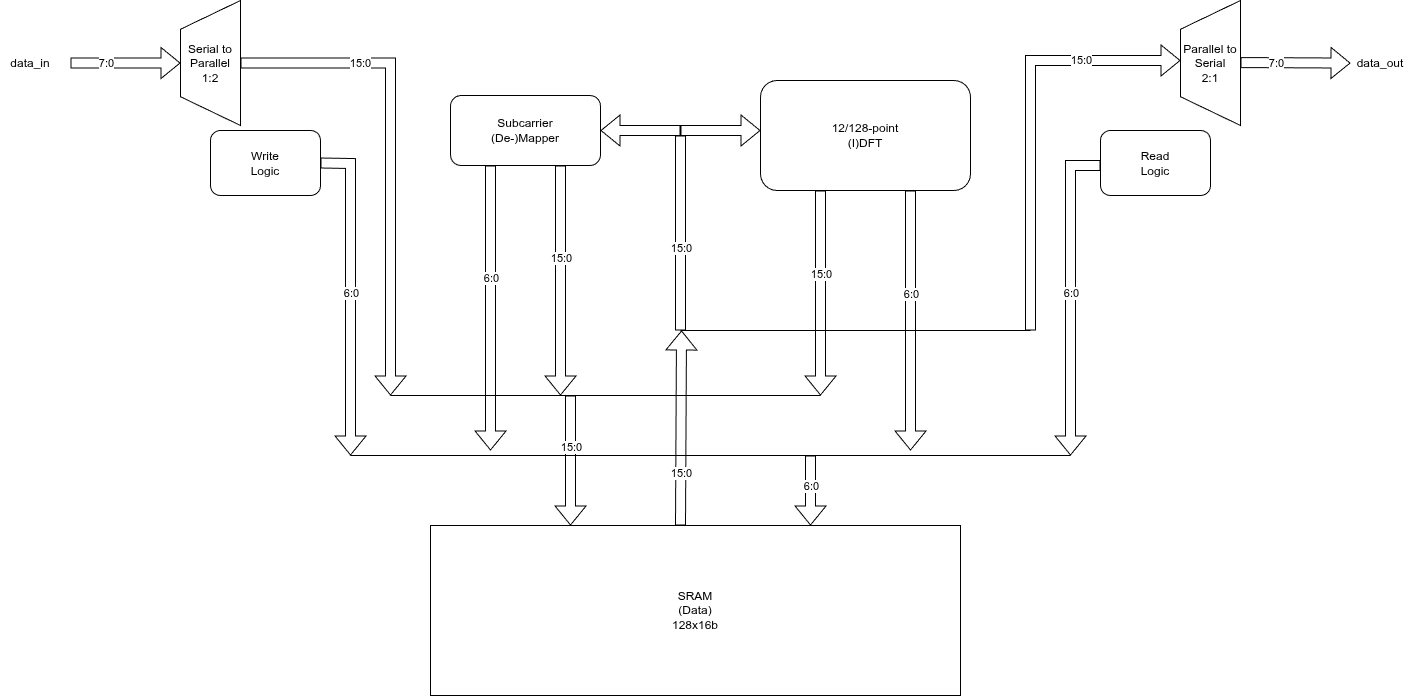

The diagram above was exported from draw.io. Its source (the exported page's mxGraphModel, read from the mxfile embedded in the PNG):
<mxGraphModel dx="1376" dy="1937" grid="1" gridSize="10" guides="1" tooltips="1" connect="1" arrows="1" fold="1" page="1" pageScale="1" pageWidth="850" pageHeight="1100" math="0" shadow="0">
  <root>
    <mxCell id="TWSaW1hXA9wtCyvSfANC-0" />
    <mxCell id="TWSaW1hXA9wtCyvSfANC-1" parent="TWSaW1hXA9wtCyvSfANC-0" />
    <mxCell id="TWSaW1hXA9wtCyvSfANC-2" parent="TWSaW1hXA9wtCyvSfANC-1" style="rounded=0;whiteSpace=wrap;html=1;direction=north;" value="SRAM&lt;br&gt;(Data)&lt;br&gt;&lt;div&gt;128x16b&lt;/div&gt;" vertex="1">
      <mxGeometry height="170" width="530" x="600" y="395" as="geometry" />
    </mxCell>
    <mxCell id="TWSaW1hXA9wtCyvSfANC-3" edge="1" parent="TWSaW1hXA9wtCyvSfANC-1" style="shape=flexArrow;endArrow=classic;html=1;rounded=0;" value="">
      <mxGeometry height="50" relative="1" width="50" as="geometry">
        <mxPoint x="850" y="395" as="sourcePoint" />
        <mxPoint x="851" y="200" as="targetPoint" />
      </mxGeometry>
    </mxCell>
    <mxCell id="TWSaW1hXA9wtCyvSfANC-4" connectable="0" parent="TWSaW1hXA9wtCyvSfANC-3" style="edgeLabel;html=1;align=center;verticalAlign=middle;resizable=0;points=[];" value="15:0" vertex="1">
      <mxGeometry relative="1" x="-0.2819" y="1" as="geometry">
        <mxPoint x="1" y="18" as="offset" />
      </mxGeometry>
    </mxCell>
    <mxCell id="TWSaW1hXA9wtCyvSfANC-5" edge="1" parent="TWSaW1hXA9wtCyvSfANC-1" style="shape=flexArrow;endArrow=classic;html=1;rounded=0;entryX=1.014;entryY=0.805;entryDx=0;entryDy=0;entryPerimeter=0;" value="">
      <mxGeometry height="50" relative="1" width="50" as="geometry">
        <mxPoint x="980" y="325" as="sourcePoint" />
        <mxPoint x="980" y="394.9999999999999" as="targetPoint" />
      </mxGeometry>
    </mxCell>
    <mxCell id="TWSaW1hXA9wtCyvSfANC-6" connectable="0" parent="TWSaW1hXA9wtCyvSfANC-5" style="edgeLabel;html=1;align=center;verticalAlign=middle;resizable=0;points=[];" value="6:0" vertex="1">
      <mxGeometry relative="1" x="-0.2819" y="1" as="geometry">
        <mxPoint x="-1" y="5" as="offset" />
      </mxGeometry>
    </mxCell>
    <mxCell id="TWSaW1hXA9wtCyvSfANC-7" edge="1" parent="TWSaW1hXA9wtCyvSfANC-1" style="shape=flexArrow;endArrow=classic;html=1;rounded=0;" value="">
      <mxGeometry height="50" relative="1" width="50" as="geometry">
        <mxPoint x="740" y="265" as="sourcePoint" />
        <mxPoint x="740" y="395" as="targetPoint" />
      </mxGeometry>
    </mxCell>
    <mxCell id="TWSaW1hXA9wtCyvSfANC-8" connectable="0" parent="TWSaW1hXA9wtCyvSfANC-7" style="edgeLabel;html=1;align=center;verticalAlign=middle;resizable=0;points=[];" value="15:0" vertex="1">
      <mxGeometry relative="1" x="-0.2819" y="1" as="geometry">
        <mxPoint x="-1" y="5" as="offset" />
      </mxGeometry>
    </mxCell>
    <mxCell id="TWSaW1hXA9wtCyvSfANC-9" edge="1" parent="TWSaW1hXA9wtCyvSfANC-1" style="endArrow=none;html=1;rounded=0;" value="">
      <mxGeometry height="50" relative="1" width="50" as="geometry">
        <mxPoint x="520" y="325" as="sourcePoint" />
        <mxPoint x="1240" y="325" as="targetPoint" />
      </mxGeometry>
    </mxCell>
    <mxCell id="TWSaW1hXA9wtCyvSfANC-10" edge="1" parent="TWSaW1hXA9wtCyvSfANC-1" style="endArrow=none;html=1;rounded=0;" value="">
      <mxGeometry height="50" relative="1" width="50" as="geometry">
        <mxPoint x="560" y="265" as="sourcePoint" />
        <mxPoint x="990" y="265" as="targetPoint" />
      </mxGeometry>
    </mxCell>
    <mxCell id="TWSaW1hXA9wtCyvSfANC-11" edge="1" parent="TWSaW1hXA9wtCyvSfANC-1" style="endArrow=none;html=1;rounded=0;" value="">
      <mxGeometry height="50" relative="1" width="50" as="geometry">
        <mxPoint x="850" y="200" as="sourcePoint" />
        <mxPoint x="1200" y="200" as="targetPoint" />
      </mxGeometry>
    </mxCell>
    <mxCell id="TWSaW1hXA9wtCyvSfANC-12" parent="TWSaW1hXA9wtCyvSfANC-1" style="rounded=1;whiteSpace=wrap;html=1;" value="12/128-point&lt;div&gt;(I)DFT&lt;/div&gt;" vertex="1">
      <mxGeometry height="110" width="210" x="930" y="-50" as="geometry" />
    </mxCell>
    <mxCell id="TWSaW1hXA9wtCyvSfANC-13" edge="1" parent="TWSaW1hXA9wtCyvSfANC-1" style="shape=flexArrow;endArrow=classic;html=1;rounded=0;exitX=0.5;exitY=1;exitDx=0;exitDy=0;" value="">
      <mxGeometry height="50" relative="1" width="50" as="geometry">
        <mxPoint x="990.0000000000002" y="59.99999999999977" as="sourcePoint" />
        <mxPoint x="990" y="265" as="targetPoint" />
      </mxGeometry>
    </mxCell>
    <mxCell id="TWSaW1hXA9wtCyvSfANC-14" connectable="0" parent="TWSaW1hXA9wtCyvSfANC-13" style="edgeLabel;html=1;align=center;verticalAlign=middle;resizable=0;points=[];" value="15:0" vertex="1">
      <mxGeometry relative="1" x="-0.2819" y="1" as="geometry">
        <mxPoint x="-1" y="10" as="offset" />
      </mxGeometry>
    </mxCell>
    <mxCell id="TWSaW1hXA9wtCyvSfANC-16" parent="TWSaW1hXA9wtCyvSfANC-1" style="rounded=1;whiteSpace=wrap;html=1;" value="Subcarrier &lt;br&gt;(De-)Mapper" vertex="1">
      <mxGeometry height="70" width="150" x="620" y="-35" as="geometry" />
    </mxCell>
    <mxCell id="TWSaW1hXA9wtCyvSfANC-21" edge="1" parent="TWSaW1hXA9wtCyvSfANC-1" style="shape=flexArrow;endArrow=classic;html=1;rounded=0;exitX=0.5;exitY=1;exitDx=0;exitDy=0;" value="">
      <mxGeometry height="50" relative="1" width="50" as="geometry">
        <mxPoint x="730" y="34.99999999999977" as="sourcePoint" />
        <mxPoint x="730" y="265" as="targetPoint" />
      </mxGeometry>
    </mxCell>
    <mxCell id="TWSaW1hXA9wtCyvSfANC-22" connectable="0" parent="TWSaW1hXA9wtCyvSfANC-21" style="edgeLabel;html=1;align=center;verticalAlign=middle;resizable=0;points=[];" value="15:0" vertex="1">
      <mxGeometry relative="1" x="-0.2819" y="1" as="geometry">
        <mxPoint x="-1" y="10" as="offset" />
      </mxGeometry>
    </mxCell>
    <mxCell id="TWSaW1hXA9wtCyvSfANC-26" edge="1" parent="TWSaW1hXA9wtCyvSfANC-1" source="TWSaW1hXA9wtCyvSfANC-28" style="shape=flexArrow;endArrow=classic;html=1;rounded=0;exitX=1;exitY=0.5;exitDx=0;exitDy=0;" value="">
      <mxGeometry height="50" relative="1" width="50" as="geometry">
        <Array as="points">
          <mxPoint x="520" y="33" />
        </Array>
        <mxPoint x="521.0499999999997" y="30" as="sourcePoint" />
        <mxPoint x="520" y="325" as="targetPoint" />
      </mxGeometry>
    </mxCell>
    <mxCell id="TWSaW1hXA9wtCyvSfANC-27" connectable="0" parent="TWSaW1hXA9wtCyvSfANC-26" style="edgeLabel;html=1;align=center;verticalAlign=middle;resizable=0;points=[];" value="6:0" vertex="1">
      <mxGeometry relative="1" x="-0.2819" y="1" as="geometry">
        <mxPoint x="-1" y="43" as="offset" />
      </mxGeometry>
    </mxCell>
    <mxCell id="TWSaW1hXA9wtCyvSfANC-28" parent="TWSaW1hXA9wtCyvSfANC-1" style="rounded=1;whiteSpace=wrap;html=1;" value="Write&lt;br&gt;Logic" vertex="1">
      <mxGeometry height="65" width="110" x="380" as="geometry" />
    </mxCell>
    <mxCell id="TWSaW1hXA9wtCyvSfANC-31" edge="1" parent="TWSaW1hXA9wtCyvSfANC-1" style="shape=flexArrow;endArrow=classic;html=1;rounded=0;exitX=1;exitY=0.5;exitDx=0;exitDy=0;" value="">
      <mxGeometry height="50" relative="1" width="50" as="geometry">
        <Array as="points">
          <mxPoint x="560" y="-67.5" />
        </Array>
        <mxPoint x="410" y="-67.5" as="sourcePoint" />
        <mxPoint x="560" y="265" as="targetPoint" />
      </mxGeometry>
    </mxCell>
    <mxCell id="TWSaW1hXA9wtCyvSfANC-32" connectable="0" parent="TWSaW1hXA9wtCyvSfANC-31" style="edgeLabel;html=1;align=center;verticalAlign=middle;resizable=0;points=[];" value="15:0" vertex="1">
      <mxGeometry relative="1" x="-0.2819" y="1" as="geometry">
        <mxPoint x="-32" y="-24" as="offset" />
      </mxGeometry>
    </mxCell>
    <mxCell id="TWSaW1hXA9wtCyvSfANC-74" parent="TWSaW1hXA9wtCyvSfANC-1" style="verticalLabelPosition=middle;verticalAlign=middle;html=1;shape=trapezoid;perimeter=trapezoidPerimeter;whiteSpace=wrap;size=0.23;arcSize=10;flipV=0;labelPosition=center;align=center;flipH=0;direction=north;" value="Serial to Parallel&lt;br&gt;1:2" vertex="1">
      <mxGeometry height="125" width="60" x="350" y="-130" as="geometry" />
    </mxCell>
    <mxCell id="TWSaW1hXA9wtCyvSfANC-75" edge="1" parent="TWSaW1hXA9wtCyvSfANC-1" style="shape=flexArrow;endArrow=classic;html=1;rounded=0;entryX=0.5;entryY=0;entryDx=0;entryDy=0;" target="TWSaW1hXA9wtCyvSfANC-74" value="">
      <mxGeometry height="50" relative="1" width="50" as="geometry">
        <Array as="points" />
        <mxPoint x="240" y="-67.5" as="sourcePoint" />
        <mxPoint x="310" y="-72.5" as="targetPoint" />
      </mxGeometry>
    </mxCell>
    <mxCell id="TWSaW1hXA9wtCyvSfANC-76" connectable="0" parent="TWSaW1hXA9wtCyvSfANC-75" style="edgeLabel;html=1;align=center;verticalAlign=middle;resizable=0;points=[];" value="7:0" vertex="1">
      <mxGeometry relative="1" x="0.3435" y="1" as="geometry">
        <mxPoint x="-38" y="1" as="offset" />
      </mxGeometry>
    </mxCell>
    <mxCell id="u9HnhNd3AA73stGe6Bkp-0" parent="TWSaW1hXA9wtCyvSfANC-1" style="text;html=1;whiteSpace=wrap;strokeColor=none;fillColor=none;align=center;verticalAlign=middle;rounded=0;" value="data_in" vertex="1">
      <mxGeometry height="30" width="60" x="170" y="-82.5" as="geometry" />
    </mxCell>
    <mxCell id="u9HnhNd3AA73stGe6Bkp-3" parent="TWSaW1hXA9wtCyvSfANC-1" style="rounded=1;whiteSpace=wrap;html=1;" value="Read&lt;br&gt;Logic" vertex="1">
      <mxGeometry height="65" width="110" x="1270" as="geometry" />
    </mxCell>
    <mxCell id="u9HnhNd3AA73stGe6Bkp-4" edge="1" parent="TWSaW1hXA9wtCyvSfANC-1" style="shape=flexArrow;endArrow=classic;html=1;rounded=0;" value="">
      <mxGeometry height="50" relative="1" width="50" as="geometry">
        <Array as="points">
          <mxPoint x="1200" y="-70" />
        </Array>
        <mxPoint x="1200" y="200" as="sourcePoint" />
        <mxPoint x="1350" y="-70" as="targetPoint" />
      </mxGeometry>
    </mxCell>
    <mxCell id="u9HnhNd3AA73stGe6Bkp-5" connectable="0" parent="u9HnhNd3AA73stGe6Bkp-4" style="edgeLabel;html=1;align=center;verticalAlign=middle;resizable=0;points=[];" value="15:0" vertex="1">
      <mxGeometry relative="1" x="-0.2819" y="1" as="geometry">
        <mxPoint x="51" y="-120" as="offset" />
      </mxGeometry>
    </mxCell>
    <mxCell id="u9HnhNd3AA73stGe6Bkp-6" parent="TWSaW1hXA9wtCyvSfANC-1" style="verticalLabelPosition=middle;verticalAlign=middle;html=1;shape=trapezoid;perimeter=trapezoidPerimeter;whiteSpace=wrap;size=0.23;arcSize=10;flipV=0;labelPosition=center;align=center;flipH=0;direction=north;" value="Parallel to Serial&lt;br&gt;2:1" vertex="1">
      <mxGeometry height="125" width="60" x="1350" y="-130" as="geometry" />
    </mxCell>
    <mxCell id="u9HnhNd3AA73stGe6Bkp-9" parent="TWSaW1hXA9wtCyvSfANC-1" style="text;html=1;whiteSpace=wrap;strokeColor=none;fillColor=none;align=center;verticalAlign=middle;rounded=0;" value="data_out" vertex="1">
      <mxGeometry height="30" width="60" x="1520" y="-82.5" as="geometry" />
    </mxCell>
    <mxCell id="R5OVMtZeb_LFHIEc-lPt-0" edge="1" parent="TWSaW1hXA9wtCyvSfANC-1" style="shape=flexArrow;endArrow=classic;html=1;rounded=0;exitX=1;exitY=0.5;exitDx=0;exitDy=0;" value="">
      <mxGeometry height="50" relative="1" width="50" as="geometry">
        <Array as="points">
          <mxPoint x="1240" y="35" />
        </Array>
        <mxPoint x="1270" y="35" as="sourcePoint" />
        <mxPoint x="1240" y="325" as="targetPoint" />
      </mxGeometry>
    </mxCell>
    <mxCell id="R5OVMtZeb_LFHIEc-lPt-1" connectable="0" parent="R5OVMtZeb_LFHIEc-lPt-0" style="edgeLabel;html=1;align=center;verticalAlign=middle;resizable=0;points=[];" value="6:0" vertex="1">
      <mxGeometry relative="1" x="-0.2819" y="1" as="geometry">
        <mxPoint x="-1" y="43" as="offset" />
      </mxGeometry>
    </mxCell>
    <mxCell id="zEmlaYhSjtShTmsP1IFJ-2" edge="1" parent="TWSaW1hXA9wtCyvSfANC-1" style="shape=flexArrow;endArrow=none;html=1;rounded=0;endFill=0;" value="">
      <mxGeometry height="50" relative="1" width="50" as="geometry">
        <mxPoint x="850" y="200" as="sourcePoint" />
        <mxPoint x="850" y="5" as="targetPoint" />
      </mxGeometry>
    </mxCell>
    <mxCell id="zEmlaYhSjtShTmsP1IFJ-3" connectable="0" parent="zEmlaYhSjtShTmsP1IFJ-2" style="edgeLabel;html=1;align=center;verticalAlign=middle;resizable=0;points=[];" value="15:0" vertex="1">
      <mxGeometry relative="1" x="-0.2819" y="1" as="geometry">
        <mxPoint x="1" y="-12" as="offset" />
      </mxGeometry>
    </mxCell>
    <mxCell id="BalicDA7T37sgdtUO8yd-1" edge="1" parent="TWSaW1hXA9wtCyvSfANC-1" style="shape=flexArrow;endArrow=classic;html=1;rounded=0;entryX=1;entryY=0.5;entryDx=0;entryDy=0;" value="">
      <mxGeometry height="50" relative="1" width="50" as="geometry">
        <Array as="points">
          <mxPoint x="930" />
        </Array>
        <mxPoint x="850" as="sourcePoint" />
        <mxPoint x="930" as="targetPoint" />
      </mxGeometry>
    </mxCell>
    <mxCell id="BalicDA7T37sgdtUO8yd-2" edge="1" parent="TWSaW1hXA9wtCyvSfANC-1" style="shape=flexArrow;endArrow=classic;html=1;rounded=0;entryX=1;entryY=0.5;entryDx=0;entryDy=0;" value="">
      <mxGeometry height="50" relative="1" width="50" as="geometry">
        <Array as="points">
          <mxPoint x="850" />
        </Array>
        <mxPoint x="850" as="sourcePoint" />
        <mxPoint x="770" as="targetPoint" />
      </mxGeometry>
    </mxCell>
    <mxCell id="BalicDA7T37sgdtUO8yd-3" parent="TWSaW1hXA9wtCyvSfANC-1" style="rounded=1;whiteSpace=wrap;html=1;" value="Subcarrier &lt;br&gt;(De-)Mapper" vertex="1">
      <mxGeometry height="70" width="150" x="620" y="-35" as="geometry" />
    </mxCell>
    <mxCell id="gcgAEaO8vQsGj6GpPVlA-0" edge="1" parent="TWSaW1hXA9wtCyvSfANC-1" style="shape=flexArrow;endArrow=classic;html=1;rounded=0;entryX=0.5;entryY=0;entryDx=0;entryDy=0;" value="">
      <mxGeometry height="50" relative="1" width="50" as="geometry">
        <Array as="points" />
        <mxPoint x="1410" y="-67.93" as="sourcePoint" />
        <mxPoint x="1520" y="-67.43" as="targetPoint" />
      </mxGeometry>
    </mxCell>
    <mxCell id="gcgAEaO8vQsGj6GpPVlA-1" connectable="0" parent="gcgAEaO8vQsGj6GpPVlA-0" style="edgeLabel;html=1;align=center;verticalAlign=middle;resizable=0;points=[];" value="7:0" vertex="1">
      <mxGeometry relative="1" x="0.3435" y="1" as="geometry">
        <mxPoint x="-38" y="1" as="offset" />
      </mxGeometry>
    </mxCell>
    <mxCell id="yZ82GGRhZf7fdkpOjxrV-0" edge="1" parent="TWSaW1hXA9wtCyvSfANC-1" style="shape=flexArrow;endArrow=classic;html=1;rounded=0;exitX=0.5;exitY=1;exitDx=0;exitDy=0;" value="">
      <mxGeometry height="50" relative="1" width="50" as="geometry">
        <mxPoint x="1080" y="60" as="sourcePoint" />
        <mxPoint x="1080" y="320" as="targetPoint" />
      </mxGeometry>
    </mxCell>
    <mxCell id="yZ82GGRhZf7fdkpOjxrV-1" connectable="0" parent="yZ82GGRhZf7fdkpOjxrV-0" style="edgeLabel;html=1;align=center;verticalAlign=middle;resizable=0;points=[];" value="6:0" vertex="1">
      <mxGeometry relative="1" x="-0.2819" y="1" as="geometry">
        <mxPoint x="-1" y="10" as="offset" />
      </mxGeometry>
    </mxCell>
    <mxCell id="yZ82GGRhZf7fdkpOjxrV-4" edge="1" parent="TWSaW1hXA9wtCyvSfANC-1" style="shape=flexArrow;endArrow=classic;html=1;rounded=0;exitX=0.5;exitY=1;exitDx=0;exitDy=0;" value="">
      <mxGeometry height="50" relative="1" width="50" as="geometry">
        <mxPoint x="660" y="35" as="sourcePoint" />
        <mxPoint x="660" y="320" as="targetPoint" />
      </mxGeometry>
    </mxCell>
    <mxCell id="yZ82GGRhZf7fdkpOjxrV-5" connectable="0" parent="yZ82GGRhZf7fdkpOjxrV-4" style="edgeLabel;html=1;align=center;verticalAlign=middle;resizable=0;points=[];" value="6:0" vertex="1">
      <mxGeometry relative="1" x="-0.2819" y="1" as="geometry">
        <mxPoint x="-1" y="10" as="offset" />
      </mxGeometry>
    </mxCell>
  </root>
</mxGraphModel>